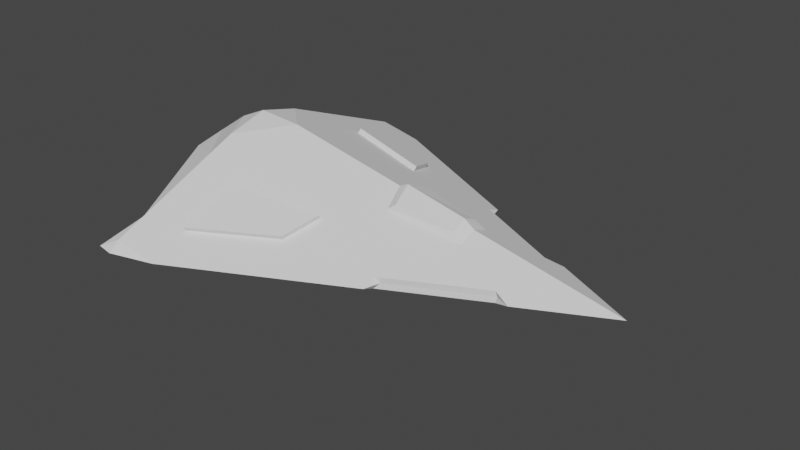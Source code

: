 # Source: xic_prospector.blend  (saved by Blender 2.80.75; exported with 4.5.12 LTS)
import bpy
from mathutils import Matrix  # noqa: F401  (used for matrix-valued properties, if any)

bpy.ops.wm.read_factory_settings(use_empty=True)
scene = bpy.context.scene
scene.name = 'Scene'

# ---- collections
col_collection = bpy.data.collections.new('Collection'); scene.collection.children.link(col_collection)

# ---- images (referenced by path relative to the original .blend; pixels are not part of the script)
import os
ASSET_DIR = os.environ.get("B2B_ASSET_DIR", "")  # directory of the original .blend (textures are referenced by path, not embedded)
HERE = os.path.dirname(os.path.abspath(__file__))  # packed textures are extracted next to this script under _unpacked/

def load_image(name, relpath, width, height, colorspace="sRGB"):
    """Load a texture the original file referenced (path relative to the .blend, or extracted next to this script)."""
    p = next((c for c in (os.path.join(HERE, relpath), os.path.join(ASSET_DIR, relpath)) if relpath and os.path.exists(c)), "")
    if p:
        img = bpy.data.images.load(p, check_existing=True)
        img.name = name
    else:  # same state as the original file: an image datablock whose file is absent (Cycles renders it pink)
        img = bpy.data.images.new(name, width, height)
        img.source = "FILE"
        img.filepath = "//" + (relpath or name)
    img.colorspace_settings.name = colorspace
    return img
img_diffuse_tga_002 = load_image('diffuse.tga.002', 'prospector.tga', 1024, 1024, 'sRGB')

# ---- materials (node trees are filled in below, after node groups)
mat_material_001 = bpy.data.materials.new('Material.001')
mat_material_001.use_transparent_shadow = False

# ---- material node trees

# ---- world
world_world = bpy.data.worlds.new('World'); scene.world = world_world
world_world.use_nodes = True; world_world.node_tree.nodes.clear()
_N = world_world.node_tree.nodes; _L = world_world.node_tree.links
n0 = _N.new('ShaderNodeOutputWorld'); n0.name = 'World Output'; n0.location = (300, 300)
n1 = _N.new('ShaderNodeBackground'); n1.name = 'Background'; n1.location = (10, 300)
n1.inputs[0].default_value = (0.05088, 0.05088, 0.05088, 1.0)
_L.new(n1.outputs[0], n0.inputs[0])
n0.is_active_output = True
world_world.color = (0.05088, 0.05088, 0.05088)
world_world.use_sun_shadow = False
world_world.sun_shadow_jitter_overblur = 0.0

# ---- meshes
me_cube_001 = bpy.data.meshes.new('Cube.001')
me_cube_001.from_pydata([(-1.166, 0.0, 0.4436), (-1.516, 0.0, 0.238), (0.05533, -0.4761, 0.0342), (0.5844, -0.2101, 0.03479), (-1.166, -1.041, 0.05311), (-0.4594, -0.5712, 0.1008), (-0.3879, -0.376, 0.1663), (0.5423, -0.2313, 0.03474), (-0.8949, -0.4857, 0.2254), (-0.916, -0.8122, 0.09562), (0.1363, -0.4354, 0.03429), (-0.4527, -0.5847, 0.1262), (-0.9093, -0.8256, 0.121), (-0.3812, -0.3895, 0.1917), (-0.8881, -0.4991, 0.2508), (-1.166, -0.4081, 0.3129), (-1.462, -0.2346, 0.227), (-1.166, -0.882, 0.1183), (-0.1758, 0.0, 0.2772), (0.2997, 0.0, 0.1795), (-0.1374, -0.1435, 0.2103), (0.2959, -0.1026, 0.1382), (-0.1229, 0.0, 0.3012), (0.2397, 0.0, 0.2232), (-0.09362, -0.1323, 0.2429), (0.2368, -0.09138, 0.1828), (-1.166, -0.2454, 0.3797), (-0.9016, 0.0, 0.4262), (-1.325, 0.0, 0.3702), (-1.166, -1.107, 0.001659), (-1.267, -1.088, 0.001659), (-1.166, 0.0, -0.342), (-1.516, 0.0, -0.2347), (1.166, 0.0, 0.001659), (-1.172, 0.0, 0.001659), (-1.172, 0.0, 0.001659), (0.05787, -0.554, 0.001659), (0.6784, -0.2438, 0.001659), (0.05533, -0.4761, -0.03088), (0.5844, -0.2101, -0.03147), (-0.9122, -1.039, 0.001659), (-1.166, -1.041, -0.04979), (-0.4594, -0.5712, -0.09751), (-0.3879, -0.376, -0.163), (0.5423, -0.2313, -0.03143), (-0.8949, -0.4857, -0.2221), (0.5916, -0.2053, 0.001659), (-0.916, -0.8122, -0.0923), (0.1363, -0.4354, -0.03097), (0.08432, -0.4589, 0.001659), (-0.4527, -0.5847, -0.1229), (-0.9093, -0.8256, -0.1177), (-0.3812, -0.3895, -0.1884), (-0.8881, -0.4991, -0.2474), (-1.166, -0.4081, -0.3096), (-1.462, -0.2346, -0.2236), (-1.166, -0.882, -0.1149), (-1.339, -0.7712, 0.001659), (-0.1758, 0.0, -0.2738), (0.2997, 0.0, -0.1272), (-0.1227, -0.2631, -0.1784), (0.3105, -0.154, -0.1062), (-0.1814, 0.0, -0.1436), (0.294, 0.0, -0.1014), (-0.143, -0.2032, -0.1611), (0.2903, -0.09138, -0.1137), (-1.166, -0.2454, -0.3217), (-0.9016, 0.0, -0.3234), (-1.325, 0.0, -0.3235), (0.07886, -0.4642, 0.03422)], [], [(29, 40, 4), (29, 4, 30), (30, 57, 16, 1, 35, 34), (12, 11, 13, 14), (37, 3, 7, 46), (4, 40, 36, 2, 10, 69, 7, 3, 37, 33, 6, 5, 9), (30, 4, 17, 57), (6, 8, 14, 13), (46, 7, 69, 10, 49), (49, 10, 2), (8, 15, 17, 4, 9), (5, 6, 13, 11), (8, 9, 12, 14), (9, 5, 11, 12), (22, 24, 25, 23), (16, 15, 26, 28, 1), (57, 17, 15, 16), (20, 21, 25, 24), (21, 19, 23, 25), (18, 20, 24, 22), (26, 27, 0), (28, 26, 0), (29, 41, 40), (29, 30, 41), (30, 34, 35, 32, 55, 57), (51, 53, 52, 50), (37, 46, 44, 39), (41, 47, 42, 43, 33, 37, 39, 44, 48, 38, 36, 40), (30, 57, 56, 41), (43, 52, 53, 45), (46, 49, 48, 44), (49, 38, 48), (45, 47, 41, 56, 54), (42, 50, 52, 43), (45, 53, 51, 47), (47, 51, 50, 42), (62, 63, 65, 64), (55, 32, 68, 66, 54), (57, 55, 54, 56), (60, 64, 65, 61), (61, 65, 63, 59), (58, 62, 64, 60), (66, 31, 67), (68, 31, 66), (15, 8, 6, 33, 19, 21, 20, 18, 27, 26), (2, 36, 49), (38, 49, 36), (54, 66, 67, 58, 60, 61, 59, 33, 43, 45)])
_uv = me_cube_001.uv_layers.new(name='UVMap')
_uv.uv.foreach_set('vector', [0.9359, 0.004589, 0.9359, 0.0907, 0.9074, 0.01022, 0.5299, 0.9404, 0.5012, 0.9364, 0.5299, 0.9068, 0.9232, 0.9658, 0.8916, 0.8733, 0.8969, 0.799, 0.8906, 0.7304, 0.9175, 0.6377, 0.9232, 0.6377, 0.6425, 0.8321, 0.6935, 0.6707, 0.7579, 0.6377, 0.7579, 0.8091, 0.1215, 0.9175, 0.1215, 0.9525, 0.1175, 0.9674, 0.1103, 0.9466, 0.5921, 0.004589, 0.6333, 0.07898, 0.6333, 0.4333, 0.6072, 0.444, 0.6071, 0.4736, 0.6101, 0.3251, 0.6067, 0.622, 0.6067, 0.6388, 0.6333, 0.6614, 0.6331, 0.8402, 0.5012, 0.3291, 0.5537, 0.2797, 0.5579, 0.111, 0.8028, 0.948, 0.762, 0.9417, 0.7386, 0.8894, 0.8028, 0.8413, 0.558, 0.9343, 0.7294, 0.9343, 0.7294, 0.945, 0.558, 0.945, 0.9756, 0.8455, 0.9632, 0.8272, 0.9634, 0.6572, 0.9713, 0.6377, 0.9756, 0.6596, 0.1886, 0.9568, 0.2008, 0.9381, 0.2008, 0.9678, 0.006533, 0.047, 0.09735, 0.01017, 0.09735, 0.1816, 0.09735, 0.239, 0.01361, 0.1644, 0.6114, 0.9175, 0.5391, 0.9175, 0.5391, 0.9068, 0.6114, 0.9068, 0.9451, 0.1222, 0.9451, 0.004589, 0.9557, 0.004589, 0.9557, 0.1222, 0.9847, 0.807, 0.9847, 0.6377, 0.9954, 0.6377, 0.9954, 0.807, 0.5012, 0.8977, 0.5119, 0.8494, 0.6232, 0.8543, 0.6232, 0.8879, 0.004589, 0.892, 0.0621, 0.7901, 0.1012, 0.8341, 0.1012, 0.9301, 0.03044, 0.9666, 0.8566, 0.6018, 0.781, 0.6285, 0.7542, 0.4592, 0.8566, 0.4028, 0.9472, 0.7965, 0.9472, 0.9417, 0.9333, 0.92, 0.9324, 0.8086, 0.332, 0.8763, 0.332, 0.9133, 0.3073, 0.9195, 0.3081, 0.8859, 0.2981, 0.8764, 0.2981, 0.9311, 0.2797, 0.9257, 0.2786, 0.8763, 0.7294, 0.9251, 0.6425, 0.8431, 0.7294, 0.8413, 0.4106, 0.8496, 0.4106, 0.9455, 0.3595, 0.879, 0.9566, 0.3413, 0.9566, 0.3703, 0.8722, 0.3581, 0.9074, 0.1239, 0.9308, 0.09988, 0.9308, 0.1411, 0.886, 0.4464, 0.886, 0.0001956, 0.8983, 0.004589, 0.8983, 0.1475, 0.821, 0.1311, 0.6425, 0.04307, 0.7671, 0.6377, 0.8824, 0.6607, 0.8824, 0.8321, 0.8181, 0.7991, 0.1419, 0.9674, 0.1307, 0.9384, 0.1378, 0.9175, 0.1419, 0.9325, 0.4506, 0.8404, 0.4164, 0.7337, 0.4122, 0.5646, 0.3595, 0.5151, 0.4913, 0.004589, 0.4916, 0.1831, 0.4649, 0.2058, 0.4654, 0.2214, 0.4658, 0.3702, 0.4658, 0.3999, 0.492, 0.4106, 0.492, 0.7658, 0.8761, 0.8413, 0.8761, 0.948, 0.8119, 0.8999, 0.8353, 0.8475, 0.969, 0.1567, 0.9797, 0.1567, 0.9797, 0.3281, 0.969, 0.3281, 0.9781, 0.3997, 0.9781, 0.5856, 0.9659, 0.5669, 0.9658, 0.418, 0.3328, 0.9396, 0.345, 0.9286, 0.345, 0.9583, 0.8658, 0.5917, 0.8729, 0.4743, 0.9566, 0.3997, 0.9566, 0.4571, 0.9566, 0.6285, 0.9632, 0.8547, 0.9739, 0.8547, 0.9739, 0.927, 0.9632, 0.927, 0.4848, 0.9672, 0.4741, 0.9672, 0.4741, 0.8496, 0.4848, 0.8496, 0.9954, 0.9854, 0.9847, 0.9854, 0.9847, 0.8161, 0.9954, 0.8161, 0.3429, 0.8671, 0.1886, 0.8398, 0.1956, 0.8103, 0.3429, 0.799, 0.8722, 0.2313, 0.8979, 0.1567, 0.9598, 0.191, 0.9598, 0.2868, 0.9314, 0.3322, 0.745, 0.4295, 0.745, 0.6285, 0.6425, 0.5721, 0.6694, 0.4028, 0.9541, 0.7866, 0.9324, 0.7873, 0.9324, 0.6396, 0.9541, 0.6377, 0.8722, 0.3887, 0.8933, 0.3838, 0.9234, 0.3795, 0.9234, 0.3893, 0.4649, 0.9445, 0.4197, 0.9267, 0.451, 0.8663, 0.4649, 0.8496, 0.1697, 0.9084, 0.1103, 0.8536, 0.1697, 0.7901, 0.2694, 0.8763, 0.2694, 0.9289, 0.1886, 0.9279, 0.03252, 0.7753, 0.004589, 0.6814, 0.04405, 0.5145, 0.1794, 0.004589, 0.1794, 0.2962, 0.1425, 0.2939, 0.1278, 0.4383, 0.1794, 0.4562, 0.1794, 0.7005, 0.09111, 0.7809, 0.1675, 0.9175, 0.1675, 0.9458, 0.1511, 0.9179, 0.3236, 0.9569, 0.3073, 0.9565, 0.3236, 0.9286, 0.3038, 0.7899, 0.2514, 0.779, 0.1886, 0.6788, 0.2305, 0.444, 0.3253, 0.4404, 0.3312, 0.2917, 0.2806, 0.284, 0.3504, 0.004589, 0.3486, 0.5322, 0.3504, 0.7036])
me_cube_001.materials.append(mat_material_001)
me_cube_001.use_remesh_preserve_volume = False
me_cube_001.use_remesh_preserve_attributes = False
me_cube_001.use_mirror_vertex_groups = False
me_cube_001.update()

# ---- objects
ob_engine = bpy.data.objects.new('engine', None)
ob_weapon = bpy.data.objects.new('weapon', None)
ob_weapon_001 = bpy.data.objects.new('weapon.001', None)
ob_weapon_002 = bpy.data.objects.new('weapon.002', None)
ob_weapon_003 = bpy.data.objects.new('weapon.003', None)
ob_weapon_004 = bpy.data.objects.new('weapon.004', None)
ob_main = bpy.data.objects.new('main', me_cube_001)

# ---- transforms, parenting, visibility, modifiers, constraints
ob_engine.location = (-0.8635, 0.0, 0.0)
ob_engine.lineart.crease_threshold = 0.0
ob_weapon.location = (0.7607, 0.0, -0.2384)
ob_weapon.lineart.crease_threshold = 0.0
ob_weapon_001.location = (0.2256, 0.4277, 0.1349)
ob_weapon_001.lineart.crease_threshold = 0.0
ob_weapon_002.location = (0.2256, -0.4277, 0.1349)
ob_weapon_002.lineart.crease_threshold = 0.0
ob_weapon_003.location = (0.2256, 0.4277, -0.1349)
ob_weapon_003.lineart.crease_threshold = 0.0
ob_weapon_004.location = (0.2256, -0.4277, -0.1349)
ob_weapon_004.lineart.crease_threshold = 0.0
ob_main.location = (0.4452, 0.0, 0.0)
ob_main.lineart.crease_threshold = 0.0
_m = ob_main.modifiers.new('Mirror', 'MIRROR')
_m.use_axis = (False, True, False)

# ---- collection membership
scene.collection.objects.link(ob_engine)
scene.collection.objects.link(ob_weapon)
scene.collection.objects.link(ob_weapon_001)
scene.collection.objects.link(ob_weapon_002)
scene.collection.objects.link(ob_weapon_003)
scene.collection.objects.link(ob_weapon_004)
col_collection.objects.link(ob_main)

# ---- scene / render settings (as saved in the file)
scene.frame_start = 1; scene.frame_end = 250; scene.frame_set(1)
scene.render.engine = 'BLENDER_EEVEE_NEXT'
scene.cycles.use_denoising = False
scene.cycles.samples = 128
scene.cycles.sampling_pattern = 'TABULATED_SOBOL'
scene.cycles.use_adaptive_sampling = False
scene.cycles.use_light_tree = False
scene.view_settings.view_transform = 'Filmic'
bpy.context.view_layer.update()

# ---- added for rendering (the .blend has no active camera and no usable light): camera, sun
cam_auto = bpy.data.cameras.new('AutoCamera')
cam_auto.lens = 50.0
cam_auto.sensor_width = 36.0
cam_auto.clip_end = 1000.0
ob_auto_camera = bpy.data.objects.new('AutoCamera', cam_auto)
scene.collection.objects.link(ob_auto_camera)
ob_auto_camera.location = (3.56898, -3.95839, 2.6897)
ob_auto_camera.rotation_euler = (1.09748, -7.21219e-08, 0.694738)
scene.camera = ob_auto_camera
light_auto_sun = bpy.data.lights.new('AutoSun', 'SUN')
light_auto_sun.energy = 3.0
light_auto_sun.angle = 0.0523599
ob_auto_sun = bpy.data.objects.new('AutoSun', light_auto_sun)
scene.collection.objects.link(ob_auto_sun)
ob_auto_sun.rotation_euler = (0.872665, 0.174533, 0.523599)
bpy.context.view_layer.update()
